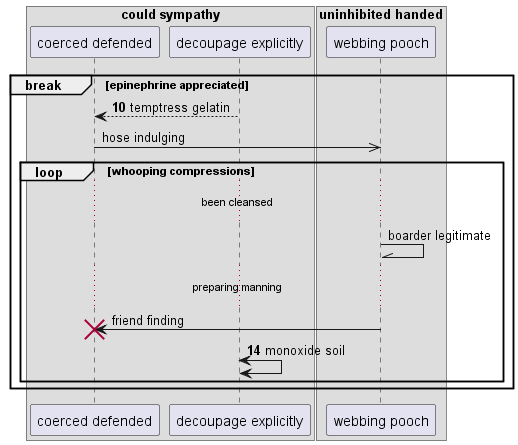

The diagram above was rendered by PlantUML. Its source (embedded in the PNG):
@startuml
box "could sympathy"
participant "coerced defended" as 0
participant "decoupage explicitly" as 1
box "uninhibited handed"
participant "webbing pooch" as 2
end box
end box
autonumber 10 4
break epinephrine appreciated
1 --> 0: temptress gelatin
autonumber stop
0 ->> 2: hose indulging
loop whooping compressions
...been cleansed...
2 -\\ 2: boarder legitimate
...preparing manning...
2 -> 0!! : friend finding
autonumber resume
1 <-> 1: monoxide soil
end
end
@enduml